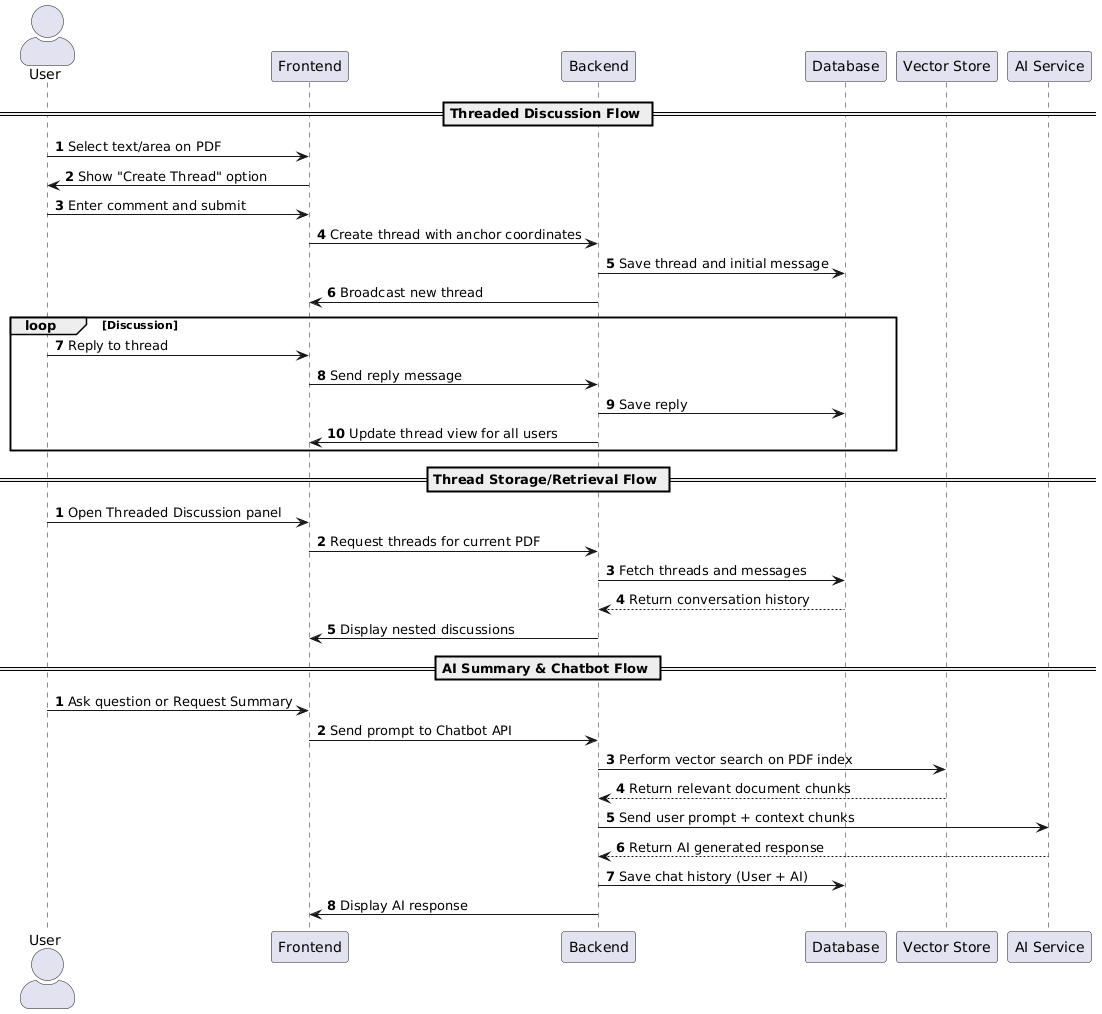

The diagram above was rendered by PlantUML. Its source (embedded in the PNG):
@startuml
skinparam actorStyle awesome
autonumber

actor User
participant Frontend
participant Backend
participant Database
participant "Vector Store" as FAISS
participant "AI Service" as Gemini

== Threaded Discussion Flow ==
User -> Frontend: Select text/area on PDF
Frontend -> User: Show "Create Thread" option
User -> Frontend: Enter comment and submit
Frontend -> Backend: Create thread with anchor coordinates
Backend -> Database: Save thread and initial message
Backend -> Frontend: Broadcast new thread
loop Discussion
    User -> Frontend: Reply to thread
    Frontend -> Backend: Send reply message
    Backend -> Database: Save reply
    Backend -> Frontend: Update thread view for all users
end

== Thread Storage/Retrieval Flow ==
autonumber 1
User -> Frontend: Open Threaded Discussion panel
Frontend -> Backend: Request threads for current PDF
Backend -> Database: Fetch threads and messages
Database --> Backend: Return conversation history
Backend -> Frontend: Display nested discussions

== AI Summary & Chatbot Flow ==
autonumber 1
User -> Frontend: Ask question or Request Summary
Frontend -> Backend: Send prompt to Chatbot API
Backend -> FAISS: Perform vector search on PDF index
FAISS --> Backend: Return relevant document chunks
Backend -> Gemini: Send user prompt + context chunks
Gemini --> Backend: Return AI generated response
Backend -> Database: Save chat history (User + AI)
Backend -> Frontend: Display AI response
@enduml